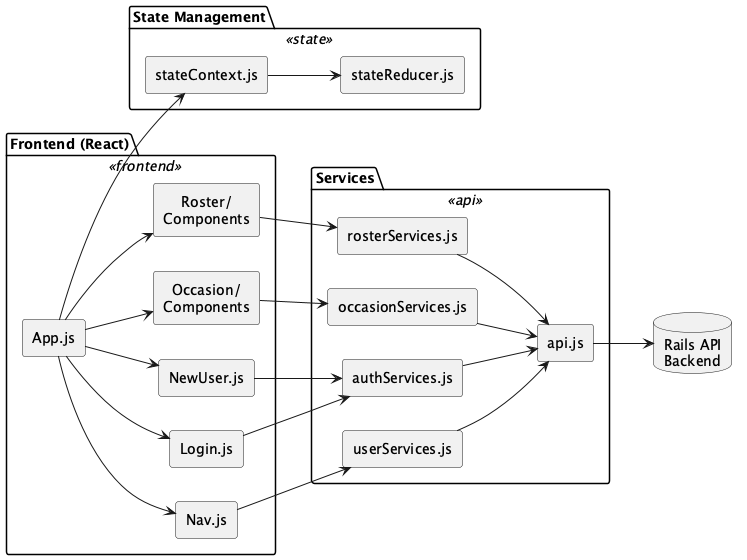

The diagram above was rendered by PlantUML. Its source (embedded in the PNG):
@startuml NatalieLouise91_T3A2-Skemi-FrontEnd
left to right direction
skinparam rectangle {
  BackgroundColor<<frontend>> #d9e7fd
  BackgroundColor<<backend>> #d8f5d3
  BackgroundColor<<state>> #fff1c9
  BackgroundColor<<api>> #fddddd
  Style roundrect
}
skinparam defaultTextAlignment center

package "Frontend (React)" <<frontend>> {
  rectangle "App.js" as App
  rectangle "Nav.js" as Nav
  rectangle "Login.js" as Login
  rectangle "NewUser.js" as NewUser
  rectangle "Occasion/\nComponents" as Occasion
  rectangle "Roster/\nComponents" as Roster
}

package "State Management" <<state>> {
  rectangle "stateContext.js" as Context
  rectangle "stateReducer.js" as Reducer
}

package "Services" <<api>> {
  rectangle "authServices.js" as Auth
  rectangle "occasionServices.js" as OccasionService
  rectangle "rosterServices.js" as RosterService
  rectangle "userServices.js" as UserService
  rectangle "api.js" as ApiConfig
}

database "Rails API\nBackend" as RailsBackend

App --> Nav
App --> Login
App --> NewUser
App --> Occasion
App --> Roster

App --> Context
Context --> Reducer

Login --> Auth
NewUser --> Auth
Occasion --> OccasionService
Roster --> RosterService
Nav --> UserService

Auth --> ApiConfig
OccasionService --> ApiConfig
RosterService --> ApiConfig
UserService --> ApiConfig

ApiConfig --> RailsBackend
@enduml